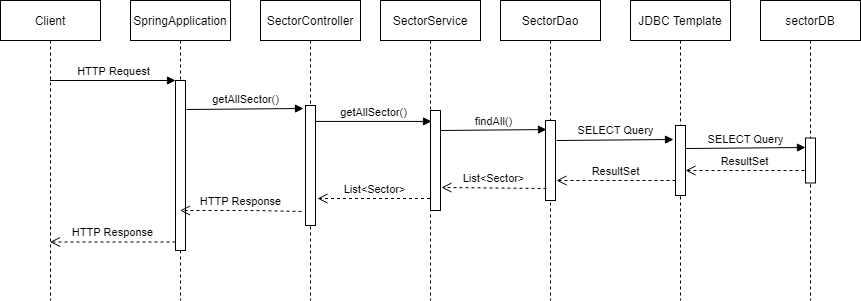

The diagram above was exported from draw.io. Its source (the exported page's mxGraphModel, read from the mxfile embedded in the PNG):
<mxGraphModel dx="536" dy="409" grid="1" gridSize="10" guides="1" tooltips="1" connect="1" arrows="1" fold="1" page="1" pageScale="1" pageWidth="850" pageHeight="1100" math="0" shadow="0">
  <root>
    <mxCell id="0" />
    <mxCell id="1" parent="0" />
    <mxCell id="5Ti2AALAQ3nN0X9sFtoF-14" value="Client" style="shape=umlLifeline;perimeter=lifelinePerimeter;whiteSpace=wrap;html=1;container=1;collapsible=0;recursiveResize=0;outlineConnect=0;" vertex="1" parent="1">
      <mxGeometry x="40" y="80" width="100" height="300" as="geometry" />
    </mxCell>
    <mxCell id="5Ti2AALAQ3nN0X9sFtoF-18" value="SpringApplication" style="shape=umlLifeline;perimeter=lifelinePerimeter;whiteSpace=wrap;html=1;container=1;collapsible=0;recursiveResize=0;outlineConnect=0;" vertex="1" parent="1">
      <mxGeometry x="170" y="80" width="100" height="300" as="geometry" />
    </mxCell>
    <mxCell id="5Ti2AALAQ3nN0X9sFtoF-19" value="" style="html=1;points=[];perimeter=orthogonalPerimeter;" vertex="1" parent="5Ti2AALAQ3nN0X9sFtoF-18">
      <mxGeometry x="45" y="80" width="10" height="170" as="geometry" />
    </mxCell>
    <mxCell id="5Ti2AALAQ3nN0X9sFtoF-20" value="HTTP Request" style="html=1;verticalAlign=bottom;endArrow=block;entryX=0;entryY=0;" edge="1" target="5Ti2AALAQ3nN0X9sFtoF-19" parent="1" source="5Ti2AALAQ3nN0X9sFtoF-14">
      <mxGeometry relative="1" as="geometry">
        <mxPoint x="145" y="160" as="sourcePoint" />
      </mxGeometry>
    </mxCell>
    <mxCell id="5Ti2AALAQ3nN0X9sFtoF-21" value="HTTP Response" style="html=1;verticalAlign=bottom;endArrow=open;dashed=1;endSize=8;exitX=0;exitY=0.95;" edge="1" source="5Ti2AALAQ3nN0X9sFtoF-19" parent="1" target="5Ti2AALAQ3nN0X9sFtoF-14">
      <mxGeometry relative="1" as="geometry">
        <mxPoint x="145" y="236" as="targetPoint" />
      </mxGeometry>
    </mxCell>
    <mxCell id="5Ti2AALAQ3nN0X9sFtoF-22" value="SectorController" style="shape=umlLifeline;perimeter=lifelinePerimeter;whiteSpace=wrap;html=1;container=1;collapsible=0;recursiveResize=0;outlineConnect=0;" vertex="1" parent="1">
      <mxGeometry x="300" y="80" width="100" height="300" as="geometry" />
    </mxCell>
    <mxCell id="5Ti2AALAQ3nN0X9sFtoF-24" value="" style="html=1;points=[];perimeter=orthogonalPerimeter;" vertex="1" parent="5Ti2AALAQ3nN0X9sFtoF-22">
      <mxGeometry x="45" y="105" width="10" height="120" as="geometry" />
    </mxCell>
    <mxCell id="5Ti2AALAQ3nN0X9sFtoF-25" value="getAllSector()" style="html=1;verticalAlign=bottom;endArrow=block;entryX=-0.2;entryY=0.025;entryDx=0;entryDy=0;entryPerimeter=0;" edge="1" target="5Ti2AALAQ3nN0X9sFtoF-24" parent="1">
      <mxGeometry relative="1" as="geometry">
        <mxPoint x="226" y="189" as="sourcePoint" />
        <mxPoint x="340" y="180" as="targetPoint" />
        <Array as="points" />
      </mxGeometry>
    </mxCell>
    <mxCell id="5Ti2AALAQ3nN0X9sFtoF-26" value="HTTP Response" style="html=1;verticalAlign=bottom;endArrow=open;dashed=1;endSize=8;exitX=-0.4;exitY=0.883;exitDx=0;exitDy=0;exitPerimeter=0;" edge="1" source="5Ti2AALAQ3nN0X9sFtoF-24" parent="1" target="5Ti2AALAQ3nN0X9sFtoF-18">
      <mxGeometry relative="1" as="geometry">
        <mxPoint x="227" y="268" as="targetPoint" />
        <Array as="points">
          <mxPoint x="290" y="290" />
        </Array>
      </mxGeometry>
    </mxCell>
    <mxCell id="5Ti2AALAQ3nN0X9sFtoF-27" value="SectorService" style="shape=umlLifeline;perimeter=lifelinePerimeter;whiteSpace=wrap;html=1;container=1;collapsible=0;recursiveResize=0;outlineConnect=0;" vertex="1" parent="1">
      <mxGeometry x="420" y="80" width="100" height="300" as="geometry" />
    </mxCell>
    <mxCell id="5Ti2AALAQ3nN0X9sFtoF-32" value="" style="html=1;points=[];perimeter=orthogonalPerimeter;" vertex="1" parent="5Ti2AALAQ3nN0X9sFtoF-27">
      <mxGeometry x="50" y="110" width="10" height="100" as="geometry" />
    </mxCell>
    <mxCell id="5Ti2AALAQ3nN0X9sFtoF-28" value="getAllSector()" style="html=1;verticalAlign=bottom;endArrow=block;entryX=0;entryY=0;" edge="1" parent="1" source="5Ti2AALAQ3nN0X9sFtoF-24">
      <mxGeometry relative="1" as="geometry">
        <mxPoint x="370" y="201" as="sourcePoint" />
        <mxPoint x="471" y="200.93000000000006" as="targetPoint" />
      </mxGeometry>
    </mxCell>
    <mxCell id="5Ti2AALAQ3nN0X9sFtoF-31" value="SectorDao" style="shape=umlLifeline;perimeter=lifelinePerimeter;whiteSpace=wrap;html=1;container=1;collapsible=0;recursiveResize=0;outlineConnect=0;" vertex="1" parent="1">
      <mxGeometry x="540" y="80" width="100" height="300" as="geometry" />
    </mxCell>
    <mxCell id="5Ti2AALAQ3nN0X9sFtoF-33" value="" style="html=1;points=[];perimeter=orthogonalPerimeter;" vertex="1" parent="5Ti2AALAQ3nN0X9sFtoF-31">
      <mxGeometry x="45" y="120" width="10" height="80" as="geometry" />
    </mxCell>
    <mxCell id="5Ti2AALAQ3nN0X9sFtoF-36" value="JDBC Template" style="shape=umlLifeline;perimeter=lifelinePerimeter;whiteSpace=wrap;html=1;container=1;collapsible=0;recursiveResize=0;outlineConnect=0;" vertex="1" parent="1">
      <mxGeometry x="670" y="80" width="100" height="300" as="geometry" />
    </mxCell>
    <mxCell id="5Ti2AALAQ3nN0X9sFtoF-37" value="" style="html=1;points=[];perimeter=orthogonalPerimeter;" vertex="1" parent="5Ti2AALAQ3nN0X9sFtoF-36">
      <mxGeometry x="45" y="125" width="10" height="70" as="geometry" />
    </mxCell>
    <mxCell id="5Ti2AALAQ3nN0X9sFtoF-53" value="ResultSet" style="html=1;verticalAlign=bottom;endArrow=open;dashed=1;endSize=8;exitX=0.1;exitY=0.85;exitDx=0;exitDy=0;exitPerimeter=0;" edge="1" parent="5Ti2AALAQ3nN0X9sFtoF-36">
      <mxGeometry relative="1" as="geometry">
        <mxPoint x="55" y="170" as="targetPoint" />
        <mxPoint x="174" y="170" as="sourcePoint" />
      </mxGeometry>
    </mxCell>
    <mxCell id="5Ti2AALAQ3nN0X9sFtoF-38" value="sectorDB" style="shape=umlLifeline;perimeter=lifelinePerimeter;whiteSpace=wrap;html=1;container=1;collapsible=0;recursiveResize=0;outlineConnect=0;" vertex="1" parent="1">
      <mxGeometry x="800" y="80" width="100" height="300" as="geometry" />
    </mxCell>
    <mxCell id="5Ti2AALAQ3nN0X9sFtoF-39" value="" style="html=1;points=[];perimeter=orthogonalPerimeter;" vertex="1" parent="5Ti2AALAQ3nN0X9sFtoF-38">
      <mxGeometry x="45" y="137.5" width="10" height="45" as="geometry" />
    </mxCell>
    <mxCell id="5Ti2AALAQ3nN0X9sFtoF-41" value="List&amp;lt;Sector&amp;gt;" style="html=1;verticalAlign=bottom;endArrow=open;dashed=1;endSize=8;entryX=1.2;entryY=0.775;entryDx=0;entryDy=0;entryPerimeter=0;" edge="1" parent="1" source="5Ti2AALAQ3nN0X9sFtoF-27" target="5Ti2AALAQ3nN0X9sFtoF-24">
      <mxGeometry relative="1" as="geometry">
        <mxPoint x="370" y="278" as="targetPoint" />
        <mxPoint x="455" y="270" as="sourcePoint" />
      </mxGeometry>
    </mxCell>
    <mxCell id="5Ti2AALAQ3nN0X9sFtoF-42" value="findAll()" style="html=1;verticalAlign=bottom;endArrow=block;entryX=0.1;entryY=0.113;entryDx=0;entryDy=0;entryPerimeter=0;" edge="1" parent="1" target="5Ti2AALAQ3nN0X9sFtoF-33">
      <mxGeometry relative="1" as="geometry">
        <mxPoint x="480" y="210" as="sourcePoint" />
        <mxPoint x="580" y="210" as="targetPoint" />
      </mxGeometry>
    </mxCell>
    <mxCell id="5Ti2AALAQ3nN0X9sFtoF-44" value="List&amp;lt;Sector&amp;gt;" style="html=1;verticalAlign=bottom;endArrow=open;dashed=1;endSize=8;entryX=1.1;entryY=0.77;entryDx=0;entryDy=0;entryPerimeter=0;exitX=0.1;exitY=0.85;exitDx=0;exitDy=0;exitPerimeter=0;" edge="1" parent="1" source="5Ti2AALAQ3nN0X9sFtoF-33" target="5Ti2AALAQ3nN0X9sFtoF-32">
      <mxGeometry relative="1" as="geometry">
        <mxPoint x="480" y="270" as="targetPoint" />
        <mxPoint x="570" y="270" as="sourcePoint" />
      </mxGeometry>
    </mxCell>
    <mxCell id="5Ti2AALAQ3nN0X9sFtoF-50" value="SELECT Query" style="html=1;verticalAlign=bottom;endArrow=block;exitX=1;exitY=0.329;exitDx=0;exitDy=0;exitPerimeter=0;entryX=0;entryY=0.211;entryDx=0;entryDy=0;entryPerimeter=0;" edge="1" parent="1" source="5Ti2AALAQ3nN0X9sFtoF-37" target="5Ti2AALAQ3nN0X9sFtoF-39">
      <mxGeometry relative="1" as="geometry">
        <mxPoint x="730" y="230.46" as="sourcePoint" />
        <mxPoint x="844" y="220" as="targetPoint" />
      </mxGeometry>
    </mxCell>
    <mxCell id="5Ti2AALAQ3nN0X9sFtoF-51" value="SELECT Query" style="html=1;verticalAlign=bottom;endArrow=block;exitX=1.1;exitY=0.25;exitDx=0;exitDy=0;exitPerimeter=0;entryX=-0.2;entryY=0.2;entryDx=0;entryDy=0;entryPerimeter=0;" edge="1" parent="1" source="5Ti2AALAQ3nN0X9sFtoF-33" target="5Ti2AALAQ3nN0X9sFtoF-37">
      <mxGeometry relative="1" as="geometry">
        <mxPoint x="610" y="220" as="sourcePoint" />
        <mxPoint x="710" y="220" as="targetPoint" />
      </mxGeometry>
    </mxCell>
    <mxCell id="5Ti2AALAQ3nN0X9sFtoF-52" value="ResultSet" style="html=1;verticalAlign=bottom;endArrow=open;dashed=1;endSize=8;entryX=1.1;entryY=0.75;entryDx=0;entryDy=0;entryPerimeter=0;exitX=0.1;exitY=0.85;exitDx=0;exitDy=0;exitPerimeter=0;" edge="1" parent="1" target="5Ti2AALAQ3nN0X9sFtoF-33">
      <mxGeometry relative="1" as="geometry">
        <mxPoint x="610" y="259" as="targetPoint" />
        <mxPoint x="715" y="260" as="sourcePoint" />
      </mxGeometry>
    </mxCell>
  </root>
</mxGraphModel>